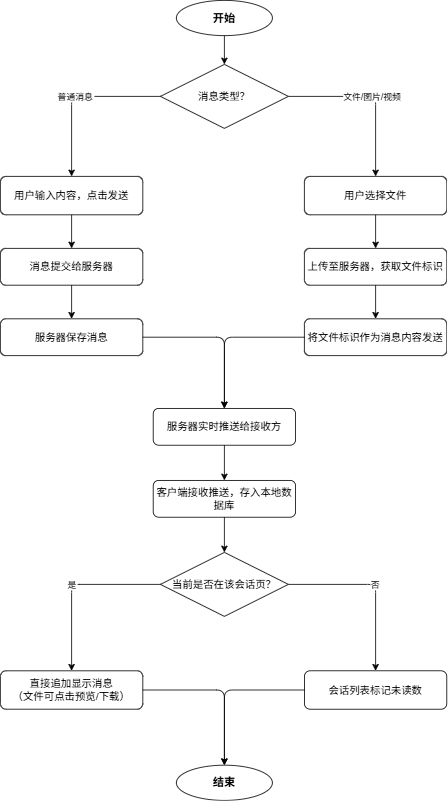

The diagram above was exported from draw.io. Its source (the exported page's mxGraphModel, read from the mxfile embedded in the PNG):
<mxGraphModel dx="1414" dy="-392" grid="1" gridSize="10" guides="1" tooltips="1" connect="1" arrows="1" fold="1" page="1" pageScale="1" pageWidth="827" pageHeight="1169" math="0" shadow="0">
  <root>
    <mxCell id="0" />
    <mxCell id="1" parent="0" />
    <mxCell id="FffI31eYfqUKirothMYL-1" parent="1" style="ellipse;whiteSpace=wrap;html=1;fillColor=#ffffff;strokeColor=#000000;fontColor=#000000;fontSize=14;fontStyle=1;" value="开始" vertex="1">
      <mxGeometry height="44" width="120" x="735" y="1401" as="geometry" />
    </mxCell>
    <mxCell id="FffI31eYfqUKirothMYL-2" parent="1" style="rhombus;whiteSpace=wrap;html=1;fillColor=#ffffff;strokeColor=#000000;fontColor=#000000;fontSize=13;" value="消息类型？" vertex="1">
      <mxGeometry height="80" width="160" x="715" y="1481" as="geometry" />
    </mxCell>
    <mxCell id="FffI31eYfqUKirothMYL-3" edge="1" parent="1" source="FffI31eYfqUKirothMYL-1" style="edgeStyle=orthogonalEdgeStyle;strokeColor=#000000;" target="FffI31eYfqUKirothMYL-2">
      <mxGeometry relative="1" as="geometry" />
    </mxCell>
    <mxCell id="FffI31eYfqUKirothMYL-4" parent="1" style="rounded=1;whiteSpace=wrap;html=1;fillColor=#ffffff;strokeColor=#000000;fontColor=#000000;fontSize=13;" value="用户输入内容，点击发送" vertex="1">
      <mxGeometry height="48" width="178" x="515" y="1621" as="geometry" />
    </mxCell>
    <mxCell id="FffI31eYfqUKirothMYL-5" edge="1" parent="1" source="FffI31eYfqUKirothMYL-2" style="edgeStyle=orthogonalEdgeStyle;strokeColor=#000000;fontSize=11;" target="FffI31eYfqUKirothMYL-4" value="普通消息">
      <mxGeometry relative="1" as="geometry" />
    </mxCell>
    <mxCell id="FffI31eYfqUKirothMYL-6" parent="1" style="rounded=1;whiteSpace=wrap;html=1;fillColor=#ffffff;strokeColor=#000000;fontColor=#000000;fontSize=13;" value="消息提交给服务器" vertex="1">
      <mxGeometry height="46" width="178" x="515" y="1711" as="geometry" />
    </mxCell>
    <mxCell id="FffI31eYfqUKirothMYL-7" edge="1" parent="1" source="FffI31eYfqUKirothMYL-4" style="edgeStyle=orthogonalEdgeStyle;strokeColor=#000000;" target="FffI31eYfqUKirothMYL-6">
      <mxGeometry relative="1" as="geometry" />
    </mxCell>
    <mxCell id="FffI31eYfqUKirothMYL-8" parent="1" style="rounded=1;whiteSpace=wrap;html=1;fillColor=#ffffff;strokeColor=#000000;fontColor=#000000;fontSize=13;" value="服务器保存消息" vertex="1">
      <mxGeometry height="46" width="178" x="515" y="1799" as="geometry" />
    </mxCell>
    <mxCell id="FffI31eYfqUKirothMYL-9" edge="1" parent="1" source="FffI31eYfqUKirothMYL-6" style="edgeStyle=orthogonalEdgeStyle;strokeColor=#000000;" target="FffI31eYfqUKirothMYL-8">
      <mxGeometry relative="1" as="geometry" />
    </mxCell>
    <mxCell id="FffI31eYfqUKirothMYL-10" parent="1" style="rounded=1;whiteSpace=wrap;html=1;fillColor=#ffffff;strokeColor=#000000;fontColor=#000000;fontSize=13;" value="用户选择文件" vertex="1">
      <mxGeometry height="48" width="178" x="895" y="1621" as="geometry" />
    </mxCell>
    <mxCell id="FffI31eYfqUKirothMYL-11" edge="1" parent="1" source="FffI31eYfqUKirothMYL-2" style="edgeStyle=orthogonalEdgeStyle;strokeColor=#000000;fontSize=11;" target="FffI31eYfqUKirothMYL-10" value="文件/图片/视频">
      <mxGeometry relative="1" as="geometry" />
    </mxCell>
    <mxCell id="FffI31eYfqUKirothMYL-12" parent="1" style="rounded=1;whiteSpace=wrap;html=1;fillColor=#ffffff;strokeColor=#000000;fontColor=#000000;fontSize=13;" value="上传至服务器，获取文件标识" vertex="1">
      <mxGeometry height="46" width="178" x="895" y="1711" as="geometry" />
    </mxCell>
    <mxCell id="FffI31eYfqUKirothMYL-13" edge="1" parent="1" source="FffI31eYfqUKirothMYL-10" style="edgeStyle=orthogonalEdgeStyle;strokeColor=#000000;" target="FffI31eYfqUKirothMYL-12">
      <mxGeometry relative="1" as="geometry" />
    </mxCell>
    <mxCell id="FffI31eYfqUKirothMYL-14" parent="1" style="rounded=1;whiteSpace=wrap;html=1;fillColor=#ffffff;strokeColor=#000000;fontColor=#000000;fontSize=13;" value="将文件标识作为消息内容发送" vertex="1">
      <mxGeometry height="46" width="178" x="895" y="1799" as="geometry" />
    </mxCell>
    <mxCell id="FffI31eYfqUKirothMYL-15" edge="1" parent="1" source="FffI31eYfqUKirothMYL-12" style="edgeStyle=orthogonalEdgeStyle;strokeColor=#000000;" target="FffI31eYfqUKirothMYL-14">
      <mxGeometry relative="1" as="geometry" />
    </mxCell>
    <mxCell id="FffI31eYfqUKirothMYL-16" parent="1" style="rounded=1;whiteSpace=wrap;html=1;fillColor=#ffffff;strokeColor=#000000;fontColor=#000000;fontSize=13;" value="服务器实时推送给接收方" vertex="1">
      <mxGeometry height="46" width="178" x="706" y="1911" as="geometry" />
    </mxCell>
    <mxCell id="FffI31eYfqUKirothMYL-17" edge="1" parent="1" source="FffI31eYfqUKirothMYL-8" style="edgeStyle=orthogonalEdgeStyle;strokeColor=#000000;" target="FffI31eYfqUKirothMYL-16">
      <mxGeometry relative="1" as="geometry" />
    </mxCell>
    <mxCell id="FffI31eYfqUKirothMYL-18" edge="1" parent="1" source="FffI31eYfqUKirothMYL-14" style="edgeStyle=orthogonalEdgeStyle;strokeColor=#000000;" target="FffI31eYfqUKirothMYL-16">
      <mxGeometry relative="1" as="geometry" />
    </mxCell>
    <mxCell id="FffI31eYfqUKirothMYL-19" parent="1" style="rounded=1;whiteSpace=wrap;html=1;fillColor=#ffffff;strokeColor=#000000;fontColor=#000000;fontSize=13;" value="客户端接收推送，存入本地数据库" vertex="1">
      <mxGeometry height="46" width="178" x="706" y="2001" as="geometry" />
    </mxCell>
    <mxCell id="FffI31eYfqUKirothMYL-20" edge="1" parent="1" source="FffI31eYfqUKirothMYL-16" style="edgeStyle=orthogonalEdgeStyle;strokeColor=#000000;" target="FffI31eYfqUKirothMYL-19">
      <mxGeometry relative="1" as="geometry" />
    </mxCell>
    <mxCell id="FffI31eYfqUKirothMYL-21" parent="1" style="rhombus;whiteSpace=wrap;html=1;fillColor=#ffffff;strokeColor=#000000;fontColor=#000000;fontSize=13;" value="当前是否在该会话页？" vertex="1">
      <mxGeometry height="80" width="160" x="715" y="2091" as="geometry" />
    </mxCell>
    <mxCell id="FffI31eYfqUKirothMYL-22" edge="1" parent="1" source="FffI31eYfqUKirothMYL-19" style="edgeStyle=orthogonalEdgeStyle;strokeColor=#000000;" target="FffI31eYfqUKirothMYL-21">
      <mxGeometry relative="1" as="geometry" />
    </mxCell>
    <mxCell id="FffI31eYfqUKirothMYL-23" parent="1" style="rounded=1;whiteSpace=wrap;html=1;fillColor=#ffffff;strokeColor=#000000;fontColor=#000000;fontSize=13;" value="直接追加显示消息&#10;（文件可点击预览/下载）" vertex="1">
      <mxGeometry height="48" width="178" x="515" y="2239" as="geometry" />
    </mxCell>
    <mxCell id="FffI31eYfqUKirothMYL-24" edge="1" parent="1" source="FffI31eYfqUKirothMYL-21" style="edgeStyle=orthogonalEdgeStyle;strokeColor=#000000;fontSize=11;" target="FffI31eYfqUKirothMYL-23" value="是">
      <mxGeometry relative="1" as="geometry" />
    </mxCell>
    <mxCell id="FffI31eYfqUKirothMYL-25" parent="1" style="rounded=1;whiteSpace=wrap;html=1;fillColor=#ffffff;strokeColor=#000000;fontColor=#000000;fontSize=13;" value="会话列表标记未读数" vertex="1">
      <mxGeometry height="48" width="178" x="895" y="2239" as="geometry" />
    </mxCell>
    <mxCell id="FffI31eYfqUKirothMYL-26" edge="1" parent="1" source="FffI31eYfqUKirothMYL-21" style="edgeStyle=orthogonalEdgeStyle;strokeColor=#000000;fontSize=11;" target="FffI31eYfqUKirothMYL-25" value="否">
      <mxGeometry relative="1" as="geometry" />
    </mxCell>
    <mxCell id="FffI31eYfqUKirothMYL-27" parent="1" style="ellipse;whiteSpace=wrap;html=1;fillColor=#ffffff;strokeColor=#000000;fontColor=#000000;fontSize=14;fontStyle=1;" value="结束" vertex="1">
      <mxGeometry height="44" width="120" x="735" y="2357" as="geometry" />
    </mxCell>
    <mxCell id="FffI31eYfqUKirothMYL-28" edge="1" parent="1" source="FffI31eYfqUKirothMYL-23" style="edgeStyle=orthogonalEdgeStyle;strokeColor=#000000;" target="FffI31eYfqUKirothMYL-27">
      <mxGeometry relative="1" as="geometry" />
    </mxCell>
    <mxCell id="FffI31eYfqUKirothMYL-29" edge="1" parent="1" source="FffI31eYfqUKirothMYL-25" style="edgeStyle=orthogonalEdgeStyle;strokeColor=#000000;" target="FffI31eYfqUKirothMYL-27">
      <mxGeometry relative="1" as="geometry" />
    </mxCell>
  </root>
</mxGraphModel>